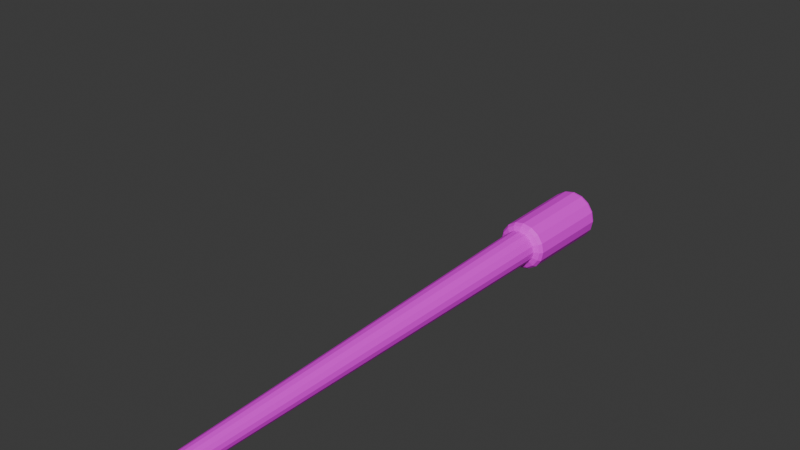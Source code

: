 # Source: torch.blend  (saved by Blender 4.0.36; exported with 4.5.12 LTS)
import bpy
from mathutils import Matrix  # noqa: F401  (used for matrix-valued properties, if any)

bpy.ops.wm.read_factory_settings(use_empty=True)
scene = bpy.context.scene
scene.name = 'Scene'

# ---- collections
col_torch = bpy.data.collections.new('Torch'); scene.collection.children.link(col_torch)

# ---- images (referenced by path relative to the original .blend; pixels are not part of the script)
import os
ASSET_DIR = os.environ.get("B2B_ASSET_DIR", "")  # directory of the original .blend (textures are referenced by path, not embedded)
HERE = os.path.dirname(os.path.abspath(__file__))  # packed textures are extracted next to this script under _unpacked/

def load_image(name, relpath, width, height, colorspace="sRGB"):
    """Load a texture the original file referenced (path relative to the .blend, or extracted next to this script)."""
    p = next((c for c in (os.path.join(HERE, relpath), os.path.join(ASSET_DIR, relpath)) if relpath and os.path.exists(c)), "")
    if p:
        img = bpy.data.images.load(p, check_existing=True)
        img.name = name
    else:  # same state as the original file: an image datablock whose file is absent (Cycles renders it pink)
        img = bpy.data.images.new(name, width, height)
        img.source = "FILE"
        img.filepath = "//" + (relpath or name)
    img.colorspace_settings.name = colorspace
    return img
img_torch_textures_psd = load_image('torch_textures.psd', '', 1024, 1024, 'Linear Rec.709')

# ---- materials (node trees are filled in below, after node groups)
mat_material = bpy.data.materials.new('Material')
mat_material.alpha_threshold = 0.0
mat_material.use_transparent_shadow = False
mat_material.roughness = 0.5
mat_material.line_color = (0.0, 0.0, 0.0, 1.0)

# ---- material node trees
mat_material.use_nodes = True; mat_material.node_tree.nodes.clear()
_N = mat_material.node_tree.nodes; _L = mat_material.node_tree.links
n0 = _N.new('ShaderNodeOutputMaterial'); n0.name = 'Material Output'; n0.location = (300, 300)
n1 = _N.new('ShaderNodeBsdfPrincipled'); n1.name = 'Principled BSDF'; n1.location = (10, 300)
n1.inputs[3].default_value = 1.45
n2 = _N.new('ShaderNodeTexImage'); n2.name = 'Image Texture'; n2.location = (-643, 276)
n2.image = img_torch_textures_psd
_L.new(n1.outputs[0], n0.inputs[0])
_L.new(n2.outputs[0], n1.inputs[0])
n0.is_active_output = True

# ---- world
world_world = bpy.data.worlds.new('World'); scene.world = world_world
world_world.use_nodes = True; world_world.node_tree.nodes.clear()
_N = world_world.node_tree.nodes; _L = world_world.node_tree.links
n0 = _N.new('ShaderNodeOutputWorld'); n0.name = 'World Output'; n0.location = (300, 300)
n1 = _N.new('ShaderNodeBackground'); n1.name = 'Background'; n1.location = (10, 300)
n1.inputs[0].default_value = (0.05088, 0.05088, 0.05088, 1.0)
_L.new(n1.outputs[0], n0.inputs[0])
n0.is_active_output = True
world_world.color = (0.05088, 0.05088, 0.05088)
world_world.use_sun_shadow = False
world_world.sun_shadow_jitter_overblur = 0.0

# ---- meshes
me_cylinder_001 = bpy.data.meshes.new('Cylinder.001')
me_cylinder_001.from_pydata([(-8.757e-10, -0.1149, 3.042), (3.679e-12, -0.06079, -2.968e-10), (-0.04399, -0.1062, 3.042), (-0.02326, -0.05616, -2.968e-10), (-0.08127, -0.08127, 3.042), (-0.04298, -0.04298, -2.968e-10), (-0.1062, -0.04399, 3.042), (-0.05616, -0.02326, -2.968e-10), (-0.1149, 0.0, 3.042), (-0.06079, 4.657e-10, -2.968e-10), (-0.1062, 0.04399, 3.042), (-0.05616, 0.02326, -2.968e-10), (-0.08127, 0.08127, 3.042), (-0.04298, 0.04298, -2.968e-10), (-0.04399, 0.1062, 3.042), (-0.02326, 0.05616, -2.968e-10), (-8.757e-10, 0.1149, 3.042), (3.679e-12, 0.06079, -2.968e-10), (0.04399, 0.1062, 3.042), (0.02326, 0.05616, -2.968e-10), (0.08127, 0.08127, 3.042), (0.04298, 0.04298, -2.968e-10), (0.1062, 0.04399, 3.042), (0.05616, 0.02326, -2.968e-10), (0.1149, 0.0, 3.042), (0.06079, 4.657e-10, -2.968e-10), (0.1062, -0.04399, 3.042), (0.05616, -0.02326, -2.968e-10), (0.08127, -0.08127, 3.042), (0.04298, -0.04298, -2.968e-10), (0.04399, -0.1062, 3.042), (0.02326, -0.05616, -2.968e-10), (0.0, 0.0, -0.01716), (2.12e-12, -0.03504, -0.01183), (2.12e-12, 0.03504, -0.01183), (0.01341, 0.03237, -0.01183), (0.03237, -0.01341, -0.01183), (0.02477, -0.02477, -0.01183), (-0.01341, -0.03237, -0.01183), (-0.02477, -0.02477, -0.01183), (-0.02477, 0.02477, -0.01183), (-0.01341, 0.03237, -0.01183), (0.03237, 0.01341, -0.01183), (0.03504, 2.684e-10, -0.01183), (-0.03504, 2.684e-10, -0.01183), (-0.03237, 0.01341, -0.01183), (0.02477, 0.02477, -0.01183), (0.01341, -0.03237, -0.01183), (-0.03237, -0.01341, -0.01183), (-2.875e-09, -0.05252, 3.736), (-0.02205, -0.04814, 3.736), (-0.04074, -0.03565, 3.736), (-0.05323, -0.01695, 3.736), (-0.05762, 0.005094, 3.736), (-0.05323, 0.02714, 3.736), (-0.04074, 0.04584, 3.736), (-0.02205, 0.05833, 3.736), (-2.875e-09, 0.06271, 3.736), (0.02205, 0.05833, 3.736), (0.04074, 0.04584, 3.736), (0.05323, 0.02714, 3.736), (0.05762, 0.005094, 3.736), (0.05323, -0.01695, 3.736), (0.04074, -0.03565, 3.736), (0.02205, -0.04814, 3.736), (-3.763e-09, 0.004739, 3.743), (-0.06538, -0.1465, 3.687), (-4.55e-10, -0.1595, 3.687), (0.06538, -0.1465, 3.687), (0.06538, 0.1687, 3.692), (-4.55e-10, 0.1817, 3.692), (-0.1208, -0.1096, 3.687), (0.1208, 0.1317, 3.691), (-0.1578, -0.05421, 3.688), (0.1578, 0.07638, 3.69), (-0.1708, 0.01108, 3.689), (0.1708, 0.01108, 3.689), (-0.1578, 0.07638, 3.69), (0.1578, -0.05421, 3.688), (-0.1208, 0.1317, 3.691), (0.1208, -0.1096, 3.687), (-0.06538, 0.1687, 3.692), (-9.38e-10, -0.1173, 3.718), (-5.491e-10, -0.1566, 3.701), (-0.06315, -0.144, 3.701), (-0.047, -0.108, 3.718), (-0.1167, -0.1082, 3.701), (-0.08684, -0.08137, 3.718), (-0.1524, -0.05465, 3.701), (-0.1135, -0.04153, 3.718), (-0.165, 0.008516, 3.702), (-0.1228, 0.005472, 3.719), (-0.1524, 0.07167, 3.702), (-0.1135, 0.05247, 3.719), (-0.1166, 0.1252, 3.702), (-0.08685, 0.09232, 3.719), (-0.06311, 0.161, 3.702), (-0.047, 0.1189, 3.719), (-5.487e-10, 0.1735, 3.702), (-9.374e-10, 0.1283, 3.719), (0.06311, 0.161, 3.702), (0.047, 0.1189, 3.719), (0.1166, 0.1252, 3.702), (0.08685, 0.09232, 3.719), (0.1524, 0.07167, 3.702), (0.1135, 0.05247, 3.719), (0.165, 0.008516, 3.702), (0.1228, 0.005472, 3.719), (0.1524, -0.05465, 3.701), (0.1135, -0.04153, 3.718), (0.1167, -0.1082, 3.701), (0.08684, -0.08137, 3.718), (0.06315, -0.144, 3.701), (0.047, -0.108, 3.718), (-1.765e-10, -0.1459, 3.058), (9.569e-11, -0.1595, 3.081), (-0.06274, -0.147, 3.081), (-0.05699, -0.1346, 3.058), (-0.1159, -0.1115, 3.081), (-0.1053, -0.1023, 3.058), (-0.1515, -0.05838, 3.081), (-0.1377, -0.05402, 3.058), (-0.164, 0.004341, 3.081), (-0.1491, 0.003015, 3.058), (-0.1516, 0.06708, 3.081), (-0.1378, 0.0601, 3.058), (-0.116, 0.1203, 3.081), (-0.1055, 0.1085, 3.058), (-0.06279, 0.1558, 3.081), (-0.05711, 0.1409, 3.058), (9.562e-11, 0.1683, 3.081), (-1.701e-10, 0.1523, 3.058), (0.06279, 0.1558, 3.081), (0.05711, 0.1409, 3.058), (0.116, 0.1203, 3.081), (0.1055, 0.1085, 3.058), (0.1516, 0.06708, 3.081), (0.1378, 0.0601, 3.058), (0.164, 0.004341, 3.081), (0.1491, 0.003015, 3.058), (0.1515, -0.05838, 3.081), (0.1377, -0.05402, 3.058), (0.1159, -0.1115, 3.081), (0.1053, -0.1023, 3.058), (0.06274, -0.147, 3.081), (0.05699, -0.1346, 3.058)], [], [(0, 2, 3, 1), (2, 4, 5, 3), (4, 6, 7, 5), (6, 8, 9, 7), (8, 10, 11, 9), (10, 12, 13, 11), (12, 14, 15, 13), (14, 16, 17, 15), (16, 18, 19, 17), (18, 20, 21, 19), (20, 22, 23, 21), (22, 24, 25, 23), (24, 26, 27, 25), (26, 28, 29, 27), (28, 30, 31, 29), (30, 0, 1, 31), (35, 32, 34), (37, 32, 36), (39, 32, 38), (41, 32, 40), (43, 32, 42), (45, 32, 44), (46, 32, 35), (47, 32, 37), (48, 32, 39), (34, 32, 41), (36, 32, 43), (38, 32, 33), (40, 32, 45), (42, 32, 46), (33, 32, 47), (44, 32, 48), (11, 45, 44, 9), (9, 44, 48, 7), (25, 43, 42, 23), (23, 42, 46, 21), (15, 41, 40, 13), (13, 40, 45, 11), (7, 48, 39, 5), (5, 39, 38, 3), (31, 47, 37, 29), (29, 37, 36, 27), (27, 36, 43, 25), (21, 46, 35, 19), (19, 35, 34, 17), (17, 34, 41, 15), (3, 38, 33, 1), (1, 33, 47, 31), (120, 73, 75, 122), (130, 70, 69, 132), (144, 68, 67, 115), (140, 78, 80, 142), (126, 79, 81, 128), (136, 74, 76, 138), (116, 66, 71, 118), (122, 75, 77, 124), (132, 69, 72, 134), (142, 80, 68, 144), (118, 71, 73, 120), (128, 81, 70, 130), (138, 76, 78, 140), (124, 77, 79, 126), (134, 72, 74, 136), (85, 50, 51, 87), (113, 64, 49, 82), (101, 58, 59, 103), (87, 51, 52, 89), (103, 59, 60, 105), (89, 52, 53, 91), (105, 60, 61, 107), (91, 53, 54, 93), (107, 61, 62, 109), (93, 54, 55, 95), (109, 62, 63, 111), (95, 55, 56, 97), (111, 63, 64, 113), (97, 56, 57, 99), (99, 57, 58, 101), (77, 92, 94, 79), (78, 108, 110, 80), (79, 94, 96, 81), (80, 110, 112, 68), (81, 96, 98, 70), (68, 112, 83, 67), (67, 83, 84, 66), (70, 98, 100, 69), (66, 84, 86, 71), (69, 100, 102, 72), (71, 86, 88, 73), (72, 102, 104, 74), (73, 88, 90, 75), (74, 104, 106, 76), (75, 90, 92, 77), (76, 106, 108, 78), (59, 65, 60), (52, 65, 53), (60, 65, 61), (53, 65, 54), (61, 65, 62), (54, 65, 55), (62, 65, 63), (55, 65, 56), (63, 65, 64), (56, 65, 57), (49, 65, 50), (64, 65, 49), (57, 65, 58), (50, 65, 51), (58, 65, 59), (51, 65, 52), (14, 129, 131, 16), (28, 143, 145, 30), (12, 127, 129, 14), (26, 141, 143, 28), (10, 125, 127, 12), (24, 139, 141, 26), (8, 123, 125, 10), (22, 137, 139, 24), (6, 121, 123, 8), (20, 135, 137, 22), (4, 119, 121, 6), (18, 133, 135, 20), (2, 117, 119, 4), (16, 131, 133, 18), (30, 145, 114, 0), (0, 114, 117, 2), (85, 84, 83, 82), (87, 86, 84, 85), (89, 88, 86, 87), (91, 90, 88, 89), (93, 92, 90, 91), (95, 94, 92, 93), (97, 96, 94, 95), (99, 98, 96, 97), (101, 100, 98, 99), (103, 102, 100, 101), (105, 104, 102, 103), (107, 106, 104, 105), (109, 108, 106, 107), (111, 110, 108, 109), (113, 112, 110, 111), (82, 83, 112, 113), (82, 49, 50, 85), (117, 114, 115, 116), (119, 117, 116, 118), (121, 119, 118, 120), (123, 121, 120, 122), (125, 123, 122, 124), (127, 125, 124, 126), (129, 127, 126, 128), (131, 129, 128, 130), (133, 131, 130, 132), (135, 133, 132, 134), (137, 135, 134, 136), (139, 137, 136, 138), (141, 139, 138, 140), (143, 141, 140, 142), (145, 143, 142, 144), (114, 145, 144, 115), (115, 67, 66, 116)])
_uv = me_cylinder_001.uv_layers.new(name='UVMap')
_uv.uv.foreach_set('vector', [1.0, 0.0, 0.9375, 0.0, 0.9375, 1.0, 1.0, 1.0, 0.9375, 0.0, 0.875, 0.0, 0.875, 1.0, 0.9375, 1.0, 0.875, 0.0, 0.8125, 0.0, 0.8125, 1.0, 0.875, 1.0, 0.8125, 0.0, 0.75, 0.0, 0.75, 1.0, 0.8125, 1.0, 0.75, 0.0, 0.6875, 0.0, 0.6875, 1.0, 0.75, 1.0, 0.6875, 0.0, 0.625, 0.0, 0.625, 1.0, 0.6875, 1.0, 0.625, 0.0, 0.5625, 0.0, 0.5625, 1.0, 0.625, 1.0, 0.5625, 0.0, 0.5, 0.0, 0.5, 1.0, 0.5625, 1.0, 0.5, 0.0, 0.4375, 0.0, 0.4375, 1.0, 0.5, 1.0, 0.4375, 0.0, 0.375, 0.0, 0.375, 1.0, 0.4375, 1.0, 0.375, 0.0, 0.3125, 0.0, 0.3125, 1.0, 0.375, 1.0, 0.3125, 0.0, 0.25, 0.0, 0.25, 1.0, 0.3125, 1.0, 0.25, 0.0, 0.1875, 0.0, 0.1875, 1.0, 0.25, 1.0, 0.1875, 0.0, 0.125, 0.0, 0.125, 1.0, 0.1875, 1.0, 0.125, 0.0, 0.0625, 0.0, 0.0625, 1.0, 0.125, 1.0, 0.0625, 0.0, 0.0, 0.0, 0.0, 1.0, 0.0625, 1.0, 0.4375, 1.0, 0.4375, 1.0, 0.4735, 1.0, 0.125, 1.0, 0.125, 1.0, 0.161, 1.0, 0.875, 1.0, 0.875, 1.0, 0.911, 1.0, 0.5625, 1.0, 0.5625, 1.0, 0.5985, 1.0, 0.25, 1.0, 0.25, 1.0, 0.286, 1.0, 0.6875, 1.0, 0.6875, 1.0, 0.7235, 1.0, 0.375, 1.0, 0.375, 1.0, 0.411, 1.0, 0.0625, 1.0, 0.0625, 1.0, 0.09852, 1.0, 0.8125, 1.0, 0.8125, 1.0, 0.8485, 1.0, 0.5, 1.0, 0.5, 1.0, 0.536, 1.0, 0.1875, 1.0, 0.1875, 1.0, 0.2235, 1.0, 0.9375, 1.0, 0.9375, 1.0, 0.9735, 1.0, 0.625, 1.0, 0.625, 1.0, 0.661, 1.0, 0.3125, 1.0, 0.3125, 1.0, 0.3485, 1.0, 0.0, 1.0, 0.0, 1.0, 0.03602, 1.0, 0.75, 1.0, 0.75, 1.0, 0.786, 1.0, 0.6875, 1.0, 0.6875, 1.0, 0.7235, 1.0, 0.75, 1.0, 0.75, 1.0, 0.75, 1.0, 0.786, 1.0, 0.8125, 1.0, 0.25, 1.0, 0.25, 1.0, 0.286, 1.0, 0.3125, 1.0, 0.3125, 1.0, 0.3125, 1.0, 0.3485, 1.0, 0.375, 1.0, 0.5625, 1.0, 0.5625, 1.0, 0.5985, 1.0, 0.625, 1.0, 0.625, 1.0, 0.625, 1.0, 0.661, 1.0, 0.6875, 1.0, 0.8125, 1.0, 0.8125, 1.0, 0.8485, 1.0, 0.875, 1.0, 0.875, 1.0, 0.875, 1.0, 0.911, 1.0, 0.9375, 1.0, 0.0625, 1.0, 0.0625, 1.0, 0.09852, 1.0, 0.125, 1.0, 0.125, 1.0, 0.125, 1.0, 0.161, 1.0, 0.1875, 1.0, 0.1875, 1.0, 0.1875, 1.0, 0.2235, 1.0, 0.25, 1.0, 0.375, 1.0, 0.375, 1.0, 0.411, 1.0, 0.4375, 1.0, 0.4375, 1.0, 0.4375, 1.0, 0.4735, 1.0, 0.5, 1.0, 0.5, 1.0, 0.5, 1.0, 0.536, 1.0, 0.5625, 1.0, 0.9375, 1.0, 0.9375, 1.0, 0.9735, 1.0, 1.0, 1.0, 0.0, 1.0, 0.0, 1.0, 0.03602, 1.0, 0.0625, 1.0, 0.8125, 0.0, 0.8125, 0.0, 0.75, 0.0, 0.75, 0.0, 0.5, 0.0, 0.5, 0.0, 0.4375, 0.0, 0.4375, 0.0, 0.0625, 0.0, 0.0625, 0.0, 0.0, 0.0, 0.0, 0.0, 0.1875, 0.0, 0.1875, 0.0, 0.125, 0.0, 0.125, 0.0, 0.625, 0.0, 0.625, 0.0, 0.5625, 0.0, 0.5625, 0.0, 0.3125, 0.0, 0.3125, 0.0, 0.25, 0.0, 0.25, 0.0, 0.9375, 0.0, 0.9375, 0.0, 0.875, 0.0, 0.875, 0.0, 0.75, 0.0, 0.75, 0.0, 0.6875, 0.0, 0.6875, 0.0, 0.4375, 0.0, 0.4375, 0.0, 0.375, 0.0, 0.375, 0.0, 0.125, 0.0, 0.125, 0.0, 0.0625, 0.0, 0.0625, 0.0, 0.875, 0.0, 0.875, 0.0, 0.8125, 0.0, 0.8125, 0.0, 0.5625, 0.0, 0.5625, 0.0, 0.5, 0.0, 0.5, 0.0, 0.25, 0.0, 0.25, 0.0, 0.1875, 0.0, 0.1875, 0.0, 0.6875, 0.0, 0.6875, 0.0, 0.625, 0.0, 0.625, 0.0, 0.375, 0.0, 0.375, 0.0, 0.3125, 0.0, 0.3125, 0.0, 0.9375, 0.0, 0.9375, 0.0, 0.875, 0.0, 0.875, 0.0, 0.0625, 0.0, 0.0625, 0.0, 0.0, 0.0, 0.0, 0.0, 0.4375, 0.0, 0.4375, 0.0, 0.375, 0.0, 0.375, 0.0, 0.875, 0.0, 0.875, 0.0, 0.8125, 0.0, 0.8125, 0.0, 0.375, 0.0, 0.375, 0.0, 0.3125, 0.0, 0.3125, 0.0, 0.8125, 0.0, 0.8125, 0.0, 0.75, 0.0, 0.75, 0.0, 0.3125, 0.0, 0.3125, 0.0, 0.25, 0.0, 0.25, 0.0, 0.75, 0.0, 0.75, 0.0, 0.6875, 0.0, 0.6875, 0.0, 0.25, 0.0, 0.25, 0.0, 0.1875, 0.0, 0.1875, 0.0, 0.6875, 0.0, 0.6875, 0.0, 0.625, 0.0, 0.625, 0.0, 0.1875, 0.0, 0.1875, 0.0, 0.125, 0.0, 0.125, 0.0, 0.625, 0.0, 0.625, 0.0, 0.5625, 0.0, 0.5625, 0.0, 0.125, 0.0, 0.125, 0.0, 0.0625, 0.0, 0.0625, 0.0, 0.5625, 0.0, 0.5625, 0.0, 0.5, 0.0, 0.5, 0.0, 0.5, 0.0, 0.5, 0.0, 0.4375, 0.0, 0.4375, 0.0, 0.6875, 0.0, 0.6875, 0.0, 0.625, 0.0, 0.625, 0.0, 0.1875, 0.0, 0.1875, 0.0, 0.125, 0.0, 0.125, 0.0, 0.625, 0.0, 0.625, 0.0, 0.5625, 0.0, 0.5625, 0.0, 0.125, 0.0, 0.125, 0.0, 0.0625, 0.0, 0.0625, 0.0, 0.5625, 0.0, 0.5625, 0.0, 0.5, 0.0, 0.5, 0.0, 0.0625, 0.0, 0.0625, 0.0, 0.0, 0.0, 0.0, 0.0, 1.0, 0.0, 1.0, 0.0, 0.9375, 0.0, 0.9375, 0.0, 0.5, 0.0, 0.5, 0.0, 0.4375, 0.0, 0.4375, 0.0, 0.9375, 0.0, 0.9375, 0.0, 0.875, 0.0, 0.875, 0.0, 0.4375, 0.0, 0.4375, 0.0, 0.375, 0.0, 0.375, 0.0, 0.875, 0.0, 0.875, 0.0, 0.8125, 0.0, 0.8125, 0.0, 0.375, 0.0, 0.375, 0.0, 0.3125, 0.0, 0.3125, 0.0, 0.8125, 0.0, 0.8125, 0.0, 0.75, 0.0, 0.75, 0.0, 0.3125, 0.0, 0.3125, 0.0, 0.25, 0.0, 0.25, 0.0, 0.75, 0.0, 0.75, 0.0, 0.6875, 0.0, 0.6875, 0.0, 0.25, 0.0, 0.25, 0.0, 0.1875, 0.0, 0.1875, 0.0, 0.375, 0.0, 0.375, 0.0, 0.3125, 0.0, 0.8125, 0.0, 0.8125, 0.0, 0.75, 0.0, 0.3125, 0.0, 0.3125, 0.0, 0.25, 0.0, 0.75, 0.0, 0.75, 0.0, 0.6875, 0.0, 0.25, 0.0, 0.25, 0.0, 0.1875, 0.0, 0.6875, 0.0, 0.6875, 0.0, 0.625, 0.0, 0.1875, 0.0, 0.1875, 0.0, 0.125, 0.0, 0.625, 0.0, 0.625, 0.0, 0.5625, 0.0, 0.125, 0.0, 0.125, 0.0, 0.0625, 0.0, 0.5625, 0.0, 0.5625, 0.0, 0.5, 0.0, 1.0, 0.0, 1.0, 0.0, 0.9375, 0.0, 0.0625, 0.0, 0.0625, 0.0, 0.0, 0.0, 0.5, 0.0, 0.5, 0.0, 0.4375, 0.0, 0.9375, 0.0, 0.9375, 0.0, 0.875, 0.0, 0.4375, 0.0, 0.4375, 0.0, 0.375, 0.0, 0.875, 0.0, 0.875, 0.0, 0.8125, 0.0, 0.5625, 0.0, 0.5625, 0.0, 0.5, 0.0, 0.5, 0.0, 0.125, 0.0, 0.125, 0.0, 0.0625, 0.0, 0.0625, 0.0, 0.625, 0.0, 0.625, 0.0, 0.5625, 0.0, 0.5625, 0.0, 0.1875, 0.0, 0.1875, 0.0, 0.125, 0.0, 0.125, 0.0, 0.6875, 0.0, 0.6875, 0.0, 0.625, 0.0, 0.625, 0.0, 0.25, 0.0, 0.25, 0.0, 0.1875, 0.0, 0.1875, 0.0, 0.75, 0.0, 0.75, 0.0, 0.6875, 0.0, 0.6875, 0.0, 0.3125, 0.0, 0.3125, 0.0, 0.25, 0.0, 0.25, 0.0, 0.8125, 0.0, 0.8125, 0.0, 0.75, 0.0, 0.75, 0.0, 0.375, 0.0, 0.375, 0.0, 0.3125, 0.0, 0.3125, 0.0, 0.875, 0.0, 0.875, 0.0, 0.8125, 0.0, 0.8125, 0.0, 0.4375, 0.0, 0.4375, 0.0, 0.375, 0.0, 0.375, 0.0, 0.9375, 0.0, 0.9375, 0.0, 0.875, 0.0, 0.875, 0.0, 0.5, 0.0, 0.5, 0.0, 0.4375, 0.0, 0.4375, 0.0, 0.0625, 0.0, 0.0625, 0.0, 0.0, 0.0, 0.0, 0.0, 1.0, 0.0, 1.0, 0.0, 0.9375, 0.0, 0.9375, 0.0, 0.9375, 0.0, 0.9375, 0.0, 1.0, 0.0, 1.0, 0.0, 0.875, 0.0, 0.875, 0.0, 0.9375, 0.0, 0.9375, 0.0, 0.8125, 0.0, 0.8125, 0.0, 0.875, 0.0, 0.875, 0.0, 0.75, 0.0, 0.75, 0.0, 0.8125, 0.0, 0.8125, 0.0, 0.6875, 0.0, 0.6875, 0.0, 0.75, 0.0, 0.75, 0.0, 0.625, 0.0, 0.625, 0.0, 0.6875, 0.0, 0.6875, 0.0, 0.5625, 0.0, 0.5625, 0.0, 0.625, 0.0, 0.625, 0.0, 0.5, 0.0, 0.5, 0.0, 0.5625, 0.0, 0.5625, 0.0, 0.4375, 0.0, 0.4375, 0.0, 0.5, 0.0, 0.5, 0.0, 0.375, 0.0, 0.375, 0.0, 0.4375, 0.0, 0.4375, 0.0, 0.3125, 0.0, 0.3125, 0.0, 0.375, 0.0, 0.375, 0.0, 0.25, 0.0, 0.25, 0.0, 0.3125, 0.0, 0.3125, 0.0, 0.1875, 0.0, 0.1875, 0.0, 0.25, 0.0, 0.25, 0.0, 0.125, 0.0, 0.125, 0.0, 0.1875, 0.0, 0.1875, 0.0, 0.0625, 0.0, 0.0625, 0.0, 0.125, 0.0, 0.125, 0.0, 0.0, 0.0, 0.0, 0.0, 0.0625, 0.0, 0.0625, 0.0, 1.0, 0.0, 1.0, 0.0, 0.9375, 0.0, 0.9375, 0.0, 0.9375, 0.0, 1.0, 0.0, 1.0, 0.0, 0.9375, 0.0, 0.875, 0.0, 0.9375, 0.0, 0.9375, 0.0, 0.875, 0.0, 0.8125, 0.0, 0.875, 0.0, 0.875, 0.0, 0.8125, 0.0, 0.75, 0.0, 0.8125, 0.0, 0.8125, 0.0, 0.75, 0.0, 0.6875, 0.0, 0.75, 0.0, 0.75, 0.0, 0.6875, 0.0, 0.625, 0.0, 0.6875, 0.0, 0.6875, 0.0, 0.625, 0.0, 0.5625, 0.0, 0.625, 0.0, 0.625, 0.0, 0.5625, 0.0, 0.5, 0.0, 0.5625, 0.0, 0.5625, 0.0, 0.5, 0.0, 0.4375, 0.0, 0.5, 0.0, 0.5, 0.0, 0.4375, 0.0, 0.375, 0.0, 0.4375, 0.0, 0.4375, 0.0, 0.375, 0.0, 0.3125, 0.0, 0.375, 0.0, 0.375, 0.0, 0.3125, 0.0, 0.25, 0.0, 0.3125, 0.0, 0.3125, 0.0, 0.25, 0.0, 0.1875, 0.0, 0.25, 0.0, 0.25, 0.0, 0.1875, 0.0, 0.125, 0.0, 0.1875, 0.0, 0.1875, 0.0, 0.125, 0.0, 0.0625, 0.0, 0.125, 0.0, 0.125, 0.0, 0.0625, 0.0, 0.0, 0.0, 0.0625, 0.0, 0.0625, 0.0, 0.0, 0.0, 1.0, 0.0, 1.0, 0.0, 0.9375, 0.0, 0.9375, 0.0])
me_cylinder_001.materials.append(mat_material)
me_cylinder_001.update()
arm_armature = bpy.data.armatures.new('Armature')  # bones are not reproduced

# ---- objects
ob_empty = bpy.data.objects.new('Empty', None)
ob_torch = bpy.data.objects.new('Torch', me_cylinder_001)
ob_armature = bpy.data.objects.new('Armature', arm_armature)

# ---- transforms, parenting, visibility, modifiers, constraints
ob_empty.location = (8.89, 0.8314, -1.923)
ob_empty.scale = (0.1574, 0.1574, 0.1574)
ob_empty.delta_location = (-10.55, -0.9867, 2.282)
ob_empty.delta_rotation_euler = (1.571, 0.2936, 1.571)
ob_empty.empty_display_type = 'IMAGE'
ob_empty.empty_display_size = 5.0
ob_empty.use_empty_image_alpha = True
ob_empty.color = (1.0, 1.0, 1.0, 0.8549)
ob_torch.parent = ob_armature
ob_torch.matrix_parent_inverse = Matrix(((1.688, -0.0, 0.0, -0.0), (-0.0, 0.0, 1.688, -3.161), (0.0, -1.688, 0.0, -0.0), (0.0, 0.0, -0.0, 1.0)))
ob_torch.location = (0.0, 0.0, 0.0)
ob_torch.delta_location = (0.0, 0.0, 0.0582)
ob_armature.location = (0.0, 0.0, 0.0)
ob_armature.delta_location = (0.0, 0.0, 0.1893)
ob_armature.delta_scale = (0.09176, 0.09176, 0.09176)

# ---- collection membership
scene.collection.objects.link(ob_empty)
col_torch.objects.link(ob_torch)
col_torch.objects.link(ob_armature)

# ---- scene / render settings (as saved in the file)
scene.frame_start = 1; scene.frame_end = 250; scene.frame_set(1)
scene.render.engine = 'BLENDER_EEVEE_NEXT'
scene.cycles.sampling_pattern = 'TABULATED_SOBOL'
bpy.context.view_layer.update()

# ---- added for rendering (the .blend has no active camera and no usable light): camera, sun
cam_auto = bpy.data.cameras.new('AutoCamera')
cam_auto.lens = 50.0
cam_auto.sensor_width = 36.0
cam_auto.clip_end = 1000.0
ob_auto_camera = bpy.data.objects.new('AutoCamera', cam_auto)
scene.collection.objects.link(ob_auto_camera)
ob_auto_camera.location = (0.543257, -0.650192, 0.723137)
ob_auto_camera.rotation_euler = (1.09748, -7.21219e-08, 0.694738)
scene.camera = ob_auto_camera
light_auto_sun = bpy.data.lights.new('AutoSun', 'SUN')
light_auto_sun.energy = 3.0
light_auto_sun.angle = 0.0523599
ob_auto_sun = bpy.data.objects.new('AutoSun', light_auto_sun)
scene.collection.objects.link(ob_auto_sun)
ob_auto_sun.rotation_euler = (0.872665, 0.174533, 0.523599)
bpy.context.view_layer.update()
